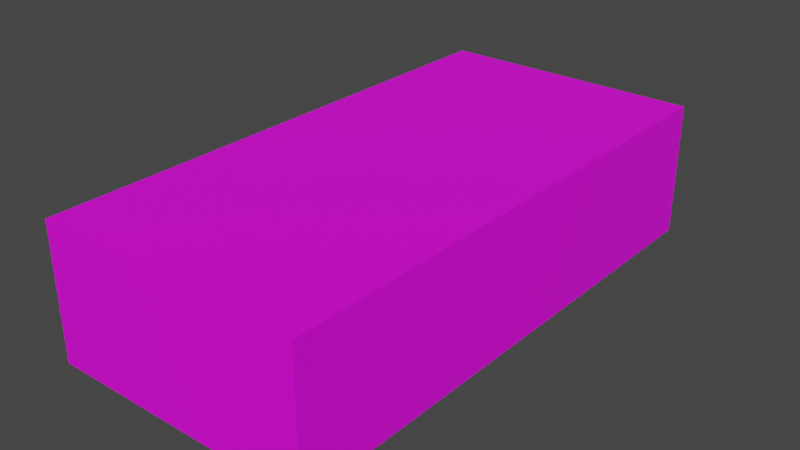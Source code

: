 # Source: holz_block_neu.blend  (saved by Blender 2.83.19; exported with 4.5.12 LTS)
import bpy
from mathutils import Matrix  # noqa: F401  (used for matrix-valued properties, if any)

bpy.ops.wm.read_factory_settings(use_empty=True)
scene = bpy.context.scene
scene.name = 'Scene'

# ---- collections
col_collection = bpy.data.collections.new('Collection'); scene.collection.children.link(col_collection)

# ---- images (referenced by path relative to the original .blend; pixels are not part of the script)
import os
ASSET_DIR = os.environ.get("B2B_ASSET_DIR", "")  # directory of the original .blend (textures are referenced by path, not embedded)
HERE = os.path.dirname(os.path.abspath(__file__))  # packed textures are extracted next to this script under _unpacked/

def load_image(name, relpath, width, height, colorspace="sRGB"):
    """Load a texture the original file referenced (path relative to the .blend, or extracted next to this script)."""
    p = next((c for c in (os.path.join(HERE, relpath), os.path.join(ASSET_DIR, relpath)) if relpath and os.path.exists(c)), "")
    if p:
        img = bpy.data.images.load(p, check_existing=True)
        img.name = name
    else:  # same state as the original file: an image datablock whose file is absent (Cycles renders it pink)
        img = bpy.data.images.new(name, width, height)
        img.source = "FILE"
        img.filepath = "//" + (relpath or name)
    img.colorspace_settings.name = colorspace
    return img
img_cube_png = load_image('Cube.png', 'Cube.png', 1024, 1024, 'sRGB')

# ---- materials (node trees are filled in below, after node groups)
mat_material_001 = bpy.data.materials.new('Material.001')

# ---- material node trees
mat_material_001.use_nodes = True; mat_material_001.node_tree.nodes.clear()
_N = mat_material_001.node_tree.nodes; _L = mat_material_001.node_tree.links
n0 = _N.new('ShaderNodeBsdfPrincipled'); n0.name = 'Principled BSDF'; n0.location = (10, 300)
n0.distribution = 'GGX'
n0.subsurface_method = 'BURLEY'
n0.inputs[3].default_value = 1.45
n0.inputs[27].default_value = (0.0, 0.0, 0.0, 1.0)
n0.inputs[28].default_value = 1.0
n1 = _N.new('ShaderNodeOutputMaterial'); n1.name = 'Material Output'; n1.location = (300, 300)
n2 = _N.new('ShaderNodeTexImage'); n2.name = 'Image Texture'; n2.location = (-580, 112)
n2.image = img_cube_png
n2.interpolation = 'Cubic'
_L.new(n0.outputs[0], n1.inputs[0])
_L.new(n2.outputs[0], n0.inputs[0])
n1.is_active_output = True

# ---- world
world_world = bpy.data.worlds.new('World'); scene.world = world_world
world_world.use_nodes = True; world_world.node_tree.nodes.clear()
_N = world_world.node_tree.nodes; _L = world_world.node_tree.links
n0 = _N.new('ShaderNodeOutputWorld'); n0.name = 'World Output'; n0.location = (300, 300)
n1 = _N.new('ShaderNodeBackground'); n1.name = 'Background'; n1.location = (10, 300)
n1.inputs[0].default_value = (0.05088, 0.05088, 0.05088, 1.0)
_L.new(n1.outputs[0], n0.inputs[0])
n0.is_active_output = True
world_world.color = (0.05088, 0.05088, 0.05088)
world_world.use_sun_shadow = False
world_world.sun_shadow_jitter_overblur = 0.0

# ---- meshes
me_cube = bpy.data.meshes.new('Cube')
me_cube.from_pydata([(-1.0, -1.0, -1.0), (-1.0, -1.0, 1.0), (-1.0, 1.0, -1.0), (-1.0, 1.0, 1.0), (1.0, -1.0, -1.0), (1.0, -1.0, 1.0), (1.0, 1.0, -1.0), (1.0, 1.0, 1.0)], [], [(0, 1, 3, 2), (2, 3, 7, 6), (6, 7, 5, 4), (4, 5, 1, 0), (2, 6, 4, 0), (7, 3, 1, 5)])
_uv = me_cube.uv_layers.new(name='UVMap')
_uv.uv.foreach_set('vector', [0.375, 0.0, 0.625, 0.0, 0.625, 0.25, 0.375, 0.25, 0.375, 0.25, 0.625, 0.25, 0.625, 0.5, 0.375, 0.5, 0.375, 0.5, 0.625, 0.5, 0.625, 0.75, 0.375, 0.75, 0.375, 0.75, 0.625, 0.75, 0.625, 1.0, 0.375, 1.0, 0.125, 0.5, 0.375, 0.5, 0.375, 0.75, 0.125, 0.75, 0.625, 0.5, 0.875, 0.5, 0.875, 0.75, 0.625, 0.75])
me_cube.materials.append(mat_material_001)
me_cube.use_remesh_fix_poles = True
me_cube.use_remesh_preserve_attributes = False
me_cube.use_mirror_vertex_groups = False
me_cube.update()

# ---- objects
ob_cube = bpy.data.objects.new('Cube', me_cube)

# ---- transforms, parenting, visibility, modifiers, constraints
ob_cube.location = (0.0, 0.0, 0.0)
ob_cube.scale = (0.5, 1.0, 0.25)
ob_cube.lineart.crease_threshold = 0.0

# ---- collection membership
col_collection.objects.link(ob_cube)

# ---- scene / render settings (as saved in the file)
scene.frame_start = 1; scene.frame_end = 250; scene.frame_set(1)
scene.render.engine = 'CYCLES'
scene.cycles.use_denoising = False
scene.cycles.samples = 128
scene.cycles.sampling_pattern = 'TABULATED_SOBOL'
scene.cycles.use_adaptive_sampling = False
scene.cycles.use_light_tree = False
scene.view_settings.view_transform = 'Filmic'
bpy.context.view_layer.update()

# ---- added for rendering (the .blend has no active camera and no usable light): camera, sun
cam_auto = bpy.data.cameras.new('AutoCamera')
cam_auto.lens = 50.0
cam_auto.sensor_width = 36.0
cam_auto.clip_end = 1000.0
ob_auto_camera = bpy.data.objects.new('AutoCamera', cam_auto)
scene.collection.objects.link(ob_auto_camera)
ob_auto_camera.location = (2.11996, -2.54395, 1.69596)
ob_auto_camera.rotation_euler = (1.09748, -7.21219e-08, 0.694738)
scene.camera = ob_auto_camera
light_auto_sun = bpy.data.lights.new('AutoSun', 'SUN')
light_auto_sun.energy = 3.0
light_auto_sun.angle = 0.0523599
ob_auto_sun = bpy.data.objects.new('AutoSun', light_auto_sun)
scene.collection.objects.link(ob_auto_sun)
ob_auto_sun.rotation_euler = (0.872665, 0.174533, 0.523599)
bpy.context.view_layer.update()
